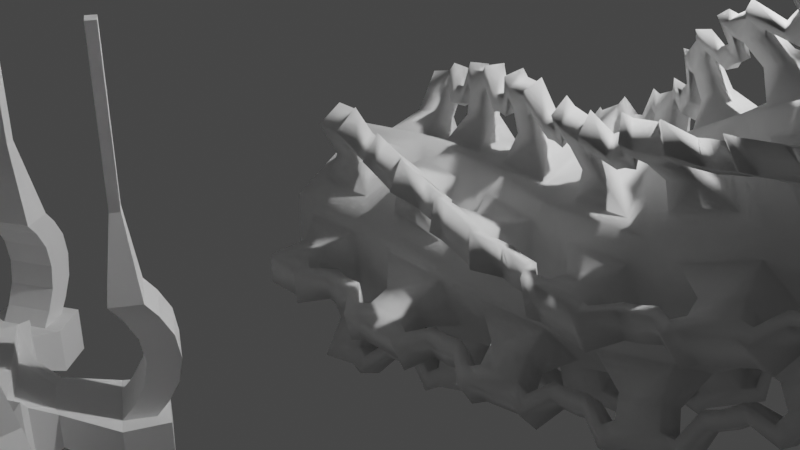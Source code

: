 # Source: gripinsky.ru_6_drone_.blend  (saved by Blender 3.6.11; exported with 4.5.12 LTS)
import bpy
from mathutils import Matrix  # noqa: F401  (used for matrix-valued properties, if any)

bpy.ops.wm.read_factory_settings(use_empty=True)
scene = bpy.context.scene
scene.name = 'Scene'

# ---- collections
col_collection = bpy.data.collections.new('Collection'); scene.collection.children.link(col_collection)

# ---- world
world_world = bpy.data.worlds.new('World'); scene.world = world_world
world_world.use_nodes = True; world_world.node_tree.nodes.clear()
_N = world_world.node_tree.nodes; _L = world_world.node_tree.links
n0 = _N.new('ShaderNodeOutputWorld'); n0.name = 'World Output'; n0.location = (300, 300)
n1 = _N.new('ShaderNodeBackground'); n1.name = 'Background'; n1.location = (10, 300)
n1.inputs[0].default_value = (0.05088, 0.05088, 0.05088, 1.0)
_L.new(n1.outputs[0], n0.inputs[0])
n0.is_active_output = True
world_world.color = (0.05088, 0.05088, 0.05088)
world_world.use_sun_shadow = False
world_world.sun_shadow_jitter_overblur = 0.0

# ---- cameras
cam_camera = bpy.data.cameras.new('Camera')
cam_camera.clip_end = 100.0
cam_camera.ortho_scale = 7.314

# ---- lights
light_light = bpy.data.lights.new('Light', 'POINT')
light_light.transmission_factor = 0.0
light_light.energy = 1000.0
light_light.shadow_soft_size = 0.1
light_light.shadow_maximum_resolution = 0.006
light_light.use_absolute_resolution = True

# ---- meshes
me_cylinder_002 = bpy.data.meshes.new('Cylinder.002')
me_cylinder_002.from_pydata([(0.866, 0.5, -0.5), (0.866, 0.5, 0.5), (0.866, -0.5, -0.5), (0.866, -0.5, 0.5), (0.866, 0.2956, 0.2956), (0.866, 0.2956, -0.2956), (0.866, -0.2956, -0.2956), (0.866, -0.2956, 0.2956), (1.125, 0.1456, 0.1456), (1.125, 0.1456, -0.1456), (1.125, -0.1456, -0.1456), (1.125, -0.1456, 0.1456), (1.354, 0.1456, 0.1456), (1.354, 0.1456, -0.1456), (1.354, -0.1456, -0.1456), (1.354, -0.1456, 0.1456), (1.54, 0.1456, 0.1456), (1.54, 0.1456, -0.1456), (1.54, -0.1456, -0.1456), (1.54, -0.1456, 0.1456), (1.354, -0.1456, 0.8511), (1.354, 0.1456, 0.8511), (1.54, -0.1456, 0.8511), (1.54, 0.1456, 0.8511), (1.61, 0.1456, 0.7671), (1.61, 0.1456, 0.2296), (1.37, 0.119, 0.6172), (1.389, 0.119, 0.4983), (1.37, 0.119, 0.3795), (1.61, -0.1456, 0.2296), (1.61, -0.1456, 0.7671), (1.37, -0.119, 0.3795), (1.389, -0.119, 0.4983), (1.37, -0.119, 0.6172), (1.424, -0.1456, 0.7671), (1.424, -0.1456, 0.2296), (1.217, -0.119, 0.6172), (1.237, -0.119, 0.4983), (1.217, -0.119, 0.3795), (1.424, 0.1456, 0.2296), (1.424, 0.1456, 0.7671), (1.217, 0.119, 0.3795), (1.237, 0.119, 0.4983), (1.217, 0.119, 0.6172)], [], [(4, 7, 11, 8), (4, 5, 0, 1), (5, 6, 2, 0), (7, 4, 1, 3), (6, 7, 3, 2), (11, 10, 14, 15), (5, 4, 8, 9), (7, 6, 10, 11), (6, 5, 9, 10), (16, 12, 39, 25), (10, 9, 13, 14), (8, 11, 15, 12), (9, 8, 12, 13), (17, 16, 19, 18), (13, 12, 16, 17), (15, 14, 18, 19), (15, 19, 29, 35), (34, 30, 22, 20), (12, 15, 35, 39), (19, 16, 25, 29), (40, 34, 20, 21), (30, 24, 23, 22), (30, 34, 36, 33), (33, 36, 37, 32), (32, 37, 38, 31), (31, 38, 35, 29), (40, 24, 26, 43), (43, 26, 27, 42), (42, 27, 28, 41), (41, 28, 25, 39), (34, 40, 43, 36), (36, 43, 42, 37), (37, 42, 41, 38), (38, 41, 39, 35), (24, 30, 33, 26), (26, 33, 32, 27), (27, 32, 31, 28), (28, 31, 29, 25), (24, 40, 21, 23)])
me_cylinder_002.polygons.foreach_set('use_smooth', [True] * 39)
_uv = me_cylinder_002.uv_layers.new(name='UVMap')
_uv.uv.foreach_set('vector', [0.7993, 0.8978, 0.7007, 0.8978, 0.7007, 0.8978, 0.7993, 0.8978, 0.7993, 0.8978, 0.7993, 0.6022, 0.8333, 0.5, 0.8333, 1.0, 0.7993, 0.6022, 0.7007, 0.6022, 0.6667, 0.5, 0.8333, 0.5, 0.7007, 0.8978, 0.7993, 0.8978, 0.8333, 1.0, 0.6667, 1.0, 0.7007, 0.6022, 0.7007, 0.8978, 0.6667, 1.0, 0.6667, 0.5, 0.7007, 0.8978, 0.7007, 0.6022, 0.7007, 0.6022, 0.7007, 0.8978, 0.7993, 0.6022, 0.7993, 0.8978, 0.7993, 0.8978, 0.7993, 0.6022, 0.7007, 0.8978, 0.7007, 0.6022, 0.7007, 0.6022, 0.7007, 0.8978, 0.7007, 0.6022, 0.7993, 0.6022, 0.7993, 0.6022, 0.7007, 0.6022, 0.7993, 0.8978, 0.7993, 0.8978, 0.7993, 0.8978, 0.7993, 0.8978, 0.7007, 0.6022, 0.7993, 0.6022, 0.7993, 0.6022, 0.7007, 0.6022, 0.7993, 0.8978, 0.7007, 0.8978, 0.7007, 0.8978, 0.7993, 0.8978, 0.7993, 0.6022, 0.7993, 0.8978, 0.7993, 0.8978, 0.7993, 0.6022, 0.7993, 0.6022, 0.7993, 0.8978, 0.7007, 0.8978, 0.7007, 0.6022, 0.7993, 0.6022, 0.7993, 0.8978, 0.7993, 0.8978, 0.7993, 0.6022, 0.7007, 0.8978, 0.7007, 0.6022, 0.7007, 0.6022, 0.7007, 0.8978, 0.7007, 0.8978, 0.7007, 0.8978, 0.7007, 0.8978, 0.7007, 0.8978, 0.7007, 0.8978, 0.7007, 0.8978, 0.7007, 0.8978, 0.7007, 0.8978, 0.7993, 0.8978, 0.7007, 0.8978, 0.7007, 0.8978, 0.7993, 0.8978, 0.7007, 0.8978, 0.7993, 0.8978, 0.7993, 0.8978, 0.7007, 0.8978, 0.7993, 0.8978, 0.7007, 0.8978, 0.7007, 0.8978, 0.7993, 0.8978, 0.7007, 0.8978, 0.7993, 0.8978, 0.7993, 0.8978, 0.7007, 0.8978, 0.7007, 0.8978, 0.7007, 0.8978, 0.7007, 0.8978, 0.7007, 0.8978, 0.7007, 0.8978, 0.7007, 0.8978, 0.7007, 0.8978, 0.7007, 0.8978, 0.7007, 0.8978, 0.7007, 0.8978, 0.7007, 0.8978, 0.7007, 0.8978, 0.7007, 0.8978, 0.7007, 0.8978, 0.7007, 0.8978, 0.7007, 0.8978, 0.7993, 0.8978, 0.7993, 0.8978, 0.7993, 0.8978, 0.7993, 0.8978, 0.7993, 0.8978, 0.7993, 0.8978, 0.7993, 0.8978, 0.7993, 0.8978, 0.7993, 0.8978, 0.7993, 0.8978, 0.7993, 0.8978, 0.7993, 0.8978, 0.7993, 0.8978, 0.7993, 0.8978, 0.7993, 0.8978, 0.7993, 0.8978, 0.7007, 0.8978, 0.7993, 0.8978, 0.7993, 0.8978, 0.7007, 0.8978, 0.7007, 0.8978, 0.7993, 0.8978, 0.7993, 0.8978, 0.7007, 0.8978, 0.7007, 0.8978, 0.7993, 0.8978, 0.7993, 0.8978, 0.7007, 0.8978, 0.7007, 0.8978, 0.7993, 0.8978, 0.7993, 0.8978, 0.7007, 0.8978, 0.7993, 0.8978, 0.7007, 0.8978, 0.7007, 0.8978, 0.7993, 0.8978, 0.7993, 0.8978, 0.7007, 0.8978, 0.7007, 0.8978, 0.7993, 0.8978, 0.7993, 0.8978, 0.7007, 0.8978, 0.7007, 0.8978, 0.7993, 0.8978, 0.7993, 0.8978, 0.7007, 0.8978, 0.7007, 0.8978, 0.7993, 0.8978, 0.7993, 0.8978, 0.7993, 0.8978, 0.7993, 0.8978, 0.7993, 0.8978])
me_cylinder_002.update()
me_cylinder_003 = bpy.data.meshes.new('Cylinder.003')
me_cylinder_003.from_pydata([(0.866, 0.5, -0.5), (0.866, 0.5, 0.5), (0.866, -0.5, -0.5), (0.866, -0.5, 0.5), (0.866, 0.2956, 0.2956), (0.866, 0.2956, -0.2956), (0.866, -0.2956, -0.2956), (0.866, -0.2956, 0.2956), (1.125, 0.1456, 0.1456), (1.125, 0.1456, -0.1456), (1.125, -0.1456, -0.1456), (1.125, -0.1456, 0.1456), (1.589, 0.1994, -0.01514), (1.589, 0.1994, -0.414), (1.589, -0.1994, -0.414), (1.589, -0.1994, -0.01514), (1.844, 0.1994, -0.01514), (1.844, 0.1994, -0.414), (1.844, -0.1994, -0.414), (1.844, -0.1994, -0.01514), (1.589, -0.1994, 0.9514), (1.589, 0.1994, 0.9514), (1.844, -0.1994, 0.9514), (1.844, 0.1994, 0.9514), (1.939, 0.1994, 0.8363), (1.939, 0.1994, 0.09997), (2.033, 0.1994, 0.6674), (2.066, 0.1994, 0.4681), (2.033, 0.1994, 0.2689), (1.939, -0.1994, 0.09997), (1.939, -0.1994, 0.8363), (2.033, -0.1994, 0.2689), (2.066, -0.1994, 0.4681), (2.033, -0.1994, 0.6674), (1.684, -0.1994, 0.8363), (1.684, -0.1994, 0.09997), (1.778, -0.1994, 0.6674), (1.811, -0.1994, 0.4681), (1.778, -0.1994, 0.2689), (1.684, 0.1994, 0.09997), (1.684, 0.1994, 0.8363), (1.778, 0.1994, 0.2689), (1.811, 0.1994, 0.4681), (1.778, 0.1994, 0.6674), (-7.451e-08, 1.0, -0.5), (-7.451e-08, 1.0, 0.5), (0.177, 0.8978, 0.2956), (0.177, 0.8978, -0.2956), (0.689, 0.6022, -0.2956), (0.689, 0.6022, 0.2956), (0.4362, 1.047, 0.1456), (0.4362, 1.047, -0.1456), (0.6884, 0.9011, -0.1456), (0.6884, 0.9011, 0.1456), (0.6216, 1.475, -0.01514), (0.6216, 1.475, -0.414), (0.967, 1.276, -0.414), (0.967, 1.276, -0.01514), (0.7491, 1.696, -0.01514), (0.7491, 1.696, -0.414), (1.095, 1.497, -0.414), (1.095, 1.497, -0.01514), (0.967, 1.276, 0.9514), (0.6216, 1.475, 0.9514), (1.095, 1.497, 0.9514), (0.7491, 1.696, 0.9514), (0.797, 1.779, 0.8363), (0.797, 1.779, 0.09997), (0.844, 1.861, 0.6674), (0.8605, 1.889, 0.4681), (0.844, 1.861, 0.2689), (1.142, 1.58, 0.09997), (1.142, 1.58, 0.8363), (1.189, 1.661, 0.2689), (1.206, 1.69, 0.4681), (1.189, 1.661, 0.6674), (1.015, 1.359, 0.8363), (1.015, 1.359, 0.09997), (1.062, 1.44, 0.6674), (1.078, 1.469, 0.4681), (1.062, 1.44, 0.2689), (0.6695, 1.558, 0.09997), (0.6695, 1.558, 0.8363), (0.7165, 1.64, 0.2689), (0.733, 1.668, 0.4681), (0.7165, 1.64, 0.6674), (-0.866, 0.5, -0.5), (-0.866, 0.5, 0.5), (-0.689, 0.6022, 0.2956), (-0.689, 0.6022, -0.2956), (-0.177, 0.8978, -0.2956), (-0.177, 0.8978, 0.2956), (-0.6884, 0.9011, 0.1456), (-0.6884, 0.9011, -0.1456), (-0.4362, 1.047, -0.1456), (-0.4362, 1.047, 0.1456), (-0.967, 1.276, -0.01514), (-0.967, 1.276, -0.414), (-0.6216, 1.475, -0.414), (-0.6216, 1.475, -0.01514), (-1.095, 1.497, -0.01514), (-1.095, 1.497, -0.414), (-0.7491, 1.696, -0.414), (-0.7491, 1.696, -0.01514), (-0.6216, 1.475, 0.9514), (-0.967, 1.276, 0.9514), (-0.7491, 1.696, 0.9514), (-1.095, 1.497, 0.9514), (-1.142, 1.58, 0.8363), (-1.142, 1.58, 0.09997), (-1.189, 1.661, 0.6674), (-1.206, 1.69, 0.4681), (-1.189, 1.661, 0.2689), (-0.797, 1.779, 0.09997), (-0.797, 1.779, 0.8363), (-0.844, 1.861, 0.2689), (-0.8605, 1.889, 0.4681), (-0.844, 1.861, 0.6674), (-0.6695, 1.558, 0.8363), (-0.6695, 1.558, 0.09997), (-0.7165, 1.64, 0.6674), (-0.733, 1.668, 0.4681), (-0.7165, 1.64, 0.2689), (-1.015, 1.359, 0.09997), (-1.015, 1.359, 0.8363), (-1.062, 1.44, 0.2689), (-1.078, 1.469, 0.4681), (-1.062, 1.44, 0.6674), (-0.866, -0.5, -0.5), (-0.866, -0.5, 0.5), (-0.866, -0.2956, 0.2956), (-0.866, -0.2956, -0.2956), (-0.866, 0.2956, -0.2956), (-0.866, 0.2956, 0.2956), (-1.125, -0.1456, 0.1456), (-1.125, -0.1456, -0.1456), (-1.125, 0.1456, -0.1456), (-1.125, 0.1456, 0.1456), (-1.589, -0.1994, -0.01514), (-1.589, -0.1994, -0.414), (-1.589, 0.1994, -0.414), (-1.589, 0.1994, -0.01514), (-1.844, -0.1994, -0.01514), (-1.844, -0.1994, -0.414), (-1.844, 0.1994, -0.414), (-1.844, 0.1994, -0.01514), (-1.589, 0.1994, 0.9514), (-1.589, -0.1994, 0.9514), (-1.844, 0.1994, 0.9514), (-1.844, -0.1994, 0.9514), (-1.939, -0.1994, 0.8363), (-1.939, -0.1994, 0.09997), (-2.033, -0.1994, 0.6674), (-2.066, -0.1994, 0.4681), (-2.033, -0.1994, 0.2689), (-1.939, 0.1994, 0.09997), (-1.939, 0.1994, 0.8363), (-2.033, 0.1994, 0.2689), (-2.066, 0.1994, 0.4681), (-2.033, 0.1994, 0.6674), (-1.684, 0.1994, 0.8363), (-1.684, 0.1994, 0.09997), (-1.778, 0.1994, 0.6674), (-1.811, 0.1994, 0.4681), (-1.778, 0.1994, 0.2689), (-1.684, -0.1994, 0.09997), (-1.684, -0.1994, 0.8363), (-1.778, -0.1994, 0.2689), (-1.811, -0.1994, 0.4681), (-1.778, -0.1994, 0.6674), (2.086e-07, -1.0, -0.5), (2.086e-07, -1.0, 0.5), (-0.177, -0.8978, 0.2956), (-0.177, -0.8978, -0.2956), (-0.689, -0.6022, -0.2956), (-0.689, -0.6022, 0.2956), (-0.4362, -1.047, 0.1456), (-0.4362, -1.047, -0.1456), (-0.6884, -0.9011, -0.1456), (-0.6884, -0.9011, 0.1456), (-0.6216, -1.475, -0.01514), (-0.6216, -1.475, -0.414), (-0.967, -1.276, -0.414), (-0.967, -1.276, -0.01514), (-0.7491, -1.696, -0.01514), (-0.7491, -1.696, -0.414), (-1.095, -1.497, -0.414), (-1.095, -1.497, -0.01514), (-0.967, -1.276, 0.9514), (-0.6216, -1.475, 0.9514), (-1.095, -1.497, 0.9514), (-0.7491, -1.696, 0.9514), (-0.797, -1.779, 0.8363), (-0.797, -1.779, 0.09997), (-0.844, -1.861, 0.6674), (-0.8605, -1.889, 0.4681), (-0.844, -1.861, 0.2689), (-1.142, -1.58, 0.09997), (-1.142, -1.58, 0.8363), (-1.189, -1.661, 0.2689), (-1.206, -1.69, 0.4681), (-1.189, -1.661, 0.6674), (-1.015, -1.359, 0.8363), (-1.015, -1.359, 0.09997), (-1.062, -1.44, 0.6674), (-1.078, -1.469, 0.4681), (-1.062, -1.44, 0.2689), (-0.6695, -1.558, 0.09997), (-0.6695, -1.558, 0.8363), (-0.7165, -1.64, 0.2689), (-0.733, -1.668, 0.4681), (-0.7165, -1.64, 0.6674), (0.866, -0.5, -0.5), (0.866, -0.5, 0.5), (0.689, -0.6022, 0.2956), (0.689, -0.6022, -0.2956), (0.177, -0.8978, -0.2956), (0.177, -0.8978, 0.2956), (0.6884, -0.9011, 0.1456), (0.6884, -0.9011, -0.1456), (0.4362, -1.047, -0.1456), (0.4362, -1.047, 0.1456), (0.967, -1.276, -0.01514), (0.967, -1.276, -0.414), (0.6216, -1.475, -0.414), (0.6216, -1.475, -0.01514), (1.095, -1.497, -0.01514), (1.095, -1.497, -0.414), (0.7491, -1.696, -0.414), (0.7491, -1.696, -0.01514), (0.6216, -1.475, 0.9514), (0.967, -1.276, 0.9514), (0.7491, -1.696, 0.9514), (1.095, -1.497, 0.9514), (1.142, -1.58, 0.8363), (1.142, -1.58, 0.09997), (1.189, -1.661, 0.6674), (1.206, -1.69, 0.4681), (1.189, -1.661, 0.2689), (0.797, -1.779, 0.09997), (0.797, -1.779, 0.8363), (0.844, -1.861, 0.2689), (0.8605, -1.889, 0.4681), (0.844, -1.861, 0.6674), (0.6695, -1.558, 0.8363), (0.6695, -1.558, 0.09997), (0.7165, -1.64, 0.6674), (0.733, -1.668, 0.4681), (0.7165, -1.64, 0.2689), (1.015, -1.359, 0.09997), (1.015, -1.359, 0.8363), (1.062, -1.44, 0.2689), (1.078, -1.469, 0.4681), (1.062, -1.44, 0.6674), (0.379, 0.1251, 0.6526), (0.379, -0.2188, 0.6526), (0.08117, 0.2971, 0.6526), (-0.2167, 0.1251, 0.6526), (-0.2167, -0.2188, 0.6526), (0.08117, -0.3908, 0.6526), (0.379, -0.2188, 0.6526), (0.1882, -0.02181, 1.234), (0.1882, -0.1086, 1.234), (0.113, 0.0216, 1.234), (0.03778, -0.02181, 1.234), (0.03778, -0.1086, 1.234), (0.113, -0.1521, 1.234), (0.1882, -0.1086, 1.234), (0.1882, -0.1086, 1.744), (0.1882, -0.02181, 1.744), (0.113, 0.0216, 1.744), (0.03778, -0.02181, 1.744), (0.03778, -0.1086, 1.744), (0.113, -0.1521, 1.744), (0.1882, -0.1086, 1.744), (0.3852, -0.2224, 1.939), (0.3852, 0.1299, 1.939), (0.08013, 0.306, 1.939), (-0.2249, 0.1299, 1.939), (-0.2249, -0.2224, 1.939), (0.08014, -0.3985, 1.939), (0.3852, -0.2224, 1.939), (1.675, -0.06414, 1.622), (1.675, 0.06414, 1.622), (1.757, -0.06414, 1.622), (1.757, 0.06414, 1.622), (0.8931, 1.419, 1.622), (0.782, 1.483, 1.622), (0.9341, 1.49, 1.622), (0.823, 1.554, 1.622), (-0.782, 1.483, 1.622), (-0.8931, 1.419, 1.622), (-0.823, 1.554, 1.622), (-0.9341, 1.49, 1.622), (-1.675, 0.06414, 1.622), (-1.675, -0.06414, 1.622), (-1.757, 0.06414, 1.622), (-1.757, -0.06414, 1.622), (-0.8931, -1.419, 1.622), (-0.782, -1.483, 1.622), (-0.9341, -1.49, 1.622), (-0.823, -1.554, 1.622), (0.782, -1.483, 1.622), (0.8931, -1.419, 1.622), (0.823, -1.554, 1.622), (0.9341, -1.49, 1.622), (1.675, -0.06414, 2.979), (1.675, 0.06414, 2.979), (1.757, -0.06414, 2.979), (1.757, 0.06414, 2.979), (0.8931, 1.419, 2.979), (0.782, 1.483, 2.979), (0.9341, 1.49, 2.979), (0.823, 1.554, 2.979), (-0.782, 1.483, 2.979), (-0.8931, 1.419, 2.979), (-0.823, 1.554, 2.979), (-0.9341, 1.49, 2.979), (-1.675, 0.06414, 2.979), (-1.675, -0.06414, 2.979), (-1.757, 0.06414, 2.979), (-1.757, -0.06414, 2.979), (-0.8931, -1.419, 2.979), (-0.782, -1.483, 2.979), (-0.9341, -1.49, 2.979), (-0.823, -1.554, 2.979), (0.782, -1.483, 2.979), (0.8931, -1.419, 2.979), (0.823, -1.554, 2.979), (0.9341, -1.49, 2.979), (0.9662, 0.3285, 0.2956), (0.9662, 0.3285, -0.2956), (0.9662, -0.3285, 0.2956), (0.9662, -0.3285, -0.2956), (0.9573, 0.5527, 0.5), (0.9573, 0.5527, -0.5), (0.9715, -0.5, 0.5), (0.9715, -0.5, -0.5), (1.156, 0.2464, 0.1456), (1.156, 0.2464, -0.1456), (1.156, -0.2464, 0.1456), (1.156, -0.2464, -0.1456), (1.589, 0.3439, -0.01514), (1.589, 0.3439, -0.414), (1.589, -0.3439, -0.01514), (1.589, -0.3439, -0.414), (1.946, 0.3016, -0.01514), (1.946, 0.3016, -0.414), (1.946, -0.3016, -0.414), (1.946, -0.3016, -0.01514), (0.1986, 1.001, 0.2956), (0.1986, 1.001, -0.2956), (0.7676, 0.6725, 0.2956), (0.7676, 0.6725, -0.2956), (-5.603e-08, 1.105, 0.5), (-5.603e-08, 1.105, -0.5), (0.3644, 1.124, 0.1456), (0.3644, 1.124, -0.1456), (0.7911, 0.8775, 0.1456), (0.7911, 0.8775, -0.1456), (0.4965, 1.548, -0.01514), (0.4965, 1.548, -0.414), (1.092, 1.204, -0.01514), (1.092, 1.204, -0.414), (0.7117, 1.836, -0.01514), (0.7117, 1.836, -0.414), (1.234, 1.534, -0.414), (1.234, 1.534, -0.01514), (-0.7676, 0.6725, 0.2956), (-0.7676, 0.6725, -0.2956), (-0.1986, 1.001, 0.2956), (-0.1986, 1.001, -0.2956), (-0.9573, 0.5527, 0.5), (-0.9573, 0.5527, -0.5), (-0.7911, 0.8775, 0.1456), (-0.7911, 0.8775, -0.1456), (-0.3644, 1.124, 0.1456), (-0.3644, 1.124, -0.1456), (-1.092, 1.204, -0.01514), (-1.092, 1.204, -0.414), (-0.4965, 1.548, -0.01514), (-0.4965, 1.548, -0.414), (-1.234, 1.534, -0.01514), (-1.234, 1.534, -0.414), (-0.7117, 1.836, -0.414), (-0.7117, 1.836, -0.01514), (-0.9662, -0.3285, 0.2956), (-0.9662, -0.3285, -0.2956), (-0.9662, 0.3285, 0.2956), (-0.9662, 0.3285, -0.2956), (-0.9573, -0.5527, 0.5), (-0.9573, -0.5527, -0.5), (-1.156, -0.2464, 0.1456), (-1.156, -0.2464, -0.1456), (-1.156, 0.2464, 0.1456), (-1.156, 0.2464, -0.1456), (-1.589, -0.3439, -0.01514), (-1.589, -0.3439, -0.414), (-1.589, 0.3439, -0.01514), (-1.589, 0.3439, -0.414), (-1.946, -0.3016, -0.01514), (-1.946, -0.3016, -0.414), (-1.946, 0.3016, -0.414), (-1.946, 0.3016, -0.01514), (-0.1986, -1.001, 0.2956), (-0.1986, -1.001, -0.2956), (-0.7676, -0.6725, 0.2956), (-0.7676, -0.6725, -0.2956), (2.109e-07, -1.105, 0.5), (2.109e-07, -1.105, -0.5), (-0.3644, -1.124, 0.1456), (-0.3644, -1.124, -0.1456), (-0.7911, -0.8775, 0.1456), (-0.7911, -0.8775, -0.1456), (-0.4965, -1.548, -0.01514), (-0.4965, -1.548, -0.414), (-1.092, -1.204, -0.01514), (-1.092, -1.204, -0.414), (-0.7117, -1.836, -0.01514), (-0.7117, -1.836, -0.414), (-1.234, -1.534, -0.414), (-1.234, -1.534, -0.01514), (0.7676, -0.6725, 0.2956), (0.7676, -0.6725, -0.2956), (0.1986, -1.001, 0.2956), (0.1986, -1.001, -0.2956), (0.9187, -0.5913, 0.5), (0.9187, -0.5913, -0.5), (0.7911, -0.8775, 0.1456), (0.7911, -0.8775, -0.1456), (0.3644, -1.124, 0.1456), (0.3644, -1.124, -0.1456), (1.092, -1.204, -0.01514), (1.092, -1.204, -0.414), (0.4965, -1.548, -0.01514), (0.4965, -1.548, -0.414), (1.234, -1.534, -0.01514), (1.234, -1.534, -0.414), (0.7117, -1.836, -0.414), (0.7117, -1.836, -0.01514)], [], [(4, 7, 11, 8), (138, 142, 400, 396), (5, 6, 2, 0), (7, 4, 1, 3), (15, 11, 340, 344), (10, 14, 345, 341), (145, 141, 398, 403), (91, 45, 354, 370), (6, 5, 9, 10), (16, 12, 39, 25), (10, 9, 13, 14), (8, 11, 15, 12), (216, 220, 431, 425), (142, 145, 403, 400), (219, 215, 423, 429), (44, 90, 371, 355), (15, 19, 29, 35), (34, 30, 22, 20), (12, 15, 35, 39), (19, 16, 25, 29), (40, 34, 20, 21), (30, 24, 23, 22), (30, 34, 36, 33), (33, 36, 37, 32), (32, 37, 38, 31), (31, 38, 35, 29), (40, 24, 26, 43), (43, 26, 27, 42), (42, 27, 28, 41), (41, 28, 25, 39), (34, 40, 43, 36), (36, 43, 42, 37), (37, 42, 41, 38), (38, 41, 39, 35), (24, 30, 33, 26), (26, 33, 32, 27), (27, 32, 31, 28), (28, 31, 29, 25), (24, 40, 21, 23), (46, 49, 53, 50), (144, 143, 401, 402), (47, 48, 0, 44), (49, 46, 45, 1), (214, 218, 428, 422), (89, 86, 373, 369), (221, 217, 424, 430), (87, 88, 368, 372), (48, 47, 51, 52), (58, 54, 81, 67), (52, 51, 55, 56), (50, 53, 57, 54), (134, 138, 396, 392), (6, 10, 341, 333), (139, 135, 393, 397), (9, 5, 331, 339), (57, 61, 71, 77), (76, 72, 64, 62), (54, 57, 77, 81), (61, 58, 67, 71), (82, 76, 62, 63), (72, 66, 65, 64), (72, 76, 78, 75), (75, 78, 79, 74), (74, 79, 80, 73), (73, 80, 77, 71), (82, 66, 68, 85), (85, 68, 69, 84), (84, 69, 70, 83), (83, 70, 67, 81), (76, 82, 85, 78), (78, 85, 84, 79), (79, 84, 83, 80), (80, 83, 81, 77), (66, 72, 75, 68), (68, 75, 74, 69), (69, 74, 73, 70), (70, 73, 71, 67), (66, 82, 63, 65), (88, 91, 95, 92), (141, 137, 394, 398), (89, 90, 44, 86), (91, 88, 87, 45), (4, 8, 338, 330), (136, 140, 399, 395), (11, 7, 332, 340), (56, 60, 366, 363), (90, 89, 93, 94), (100, 96, 123, 109), (94, 93, 97, 98), (92, 95, 99, 96), (217, 171, 408, 424), (59, 55, 361, 365), (170, 216, 425, 409), (54, 58, 364, 360), (99, 103, 113, 119), (118, 114, 106, 104), (96, 99, 119, 123), (103, 100, 109, 113), (124, 118, 104, 105), (114, 108, 107, 106), (114, 118, 120, 117), (117, 120, 121, 116), (116, 121, 122, 115), (115, 122, 119, 113), (124, 108, 110, 127), (127, 110, 111, 126), (126, 111, 112, 125), (125, 112, 109, 123), (118, 124, 127, 120), (120, 127, 126, 121), (121, 126, 125, 122), (122, 125, 123, 119), (108, 114, 117, 110), (110, 117, 116, 111), (111, 116, 115, 112), (112, 115, 113, 109), (108, 124, 105, 107), (130, 133, 137, 134), (215, 212, 427, 423), (131, 132, 86, 128), (133, 130, 129, 87), (61, 57, 362, 367), (213, 214, 422, 426), (132, 136, 395, 389), (7, 3, 336, 332), (132, 131, 135, 136), (142, 138, 165, 151), (136, 135, 139, 140), (134, 137, 141, 138), (58, 61, 367, 364), (135, 131, 387, 393), (2, 6, 333, 337), (60, 59, 365, 366), (141, 145, 155, 161), (160, 156, 148, 146), (138, 141, 161, 165), (145, 142, 151, 155), (166, 160, 146, 147), (156, 150, 149, 148), (156, 160, 162, 159), (159, 162, 163, 158), (158, 163, 164, 157), (157, 164, 161, 155), (166, 150, 152, 169), (169, 152, 153, 168), (168, 153, 154, 167), (167, 154, 151, 165), (160, 166, 169, 162), (162, 169, 168, 163), (163, 168, 167, 164), (164, 167, 165, 161), (150, 156, 159, 152), (152, 159, 158, 153), (153, 158, 157, 154), (154, 157, 155, 151), (150, 166, 147, 149), (172, 175, 179, 176), (130, 134, 392, 386), (173, 174, 128, 170), (175, 172, 171, 129), (5, 0, 335, 331), (212, 213, 426, 427), (137, 133, 388, 394), (1, 4, 330, 334), (174, 173, 177, 178), (184, 180, 207, 193), (178, 177, 181, 182), (176, 179, 183, 180), (182, 186, 420, 417), (50, 54, 360, 356), (3, 2, 337, 336), (185, 181, 415, 419), (183, 187, 197, 203), (202, 198, 190, 188), (180, 183, 203, 207), (187, 184, 193, 197), (208, 202, 188, 189), (198, 192, 191, 190), (198, 202, 204, 201), (201, 204, 205, 200), (200, 205, 206, 199), (199, 206, 203, 197), (208, 192, 194, 211), (211, 194, 195, 210), (210, 195, 196, 209), (209, 196, 193, 207), (202, 208, 211, 204), (204, 211, 210, 205), (205, 210, 209, 206), (206, 209, 207, 203), (192, 198, 201, 194), (194, 201, 200, 195), (195, 200, 199, 196), (196, 199, 197, 193), (192, 208, 189, 191), (214, 217, 221, 218), (55, 51, 357, 361), (215, 216, 170, 212), (217, 214, 213, 171), (180, 184, 418, 414), (57, 53, 358, 362), (187, 183, 416, 421), (52, 56, 363, 359), (216, 215, 219, 220), (226, 222, 249, 235), (220, 219, 223, 224), (218, 221, 225, 222), (133, 87, 372, 388), (184, 187, 421, 418), (86, 132, 389, 373), (186, 185, 419, 420), (225, 229, 239, 245), (244, 240, 232, 230), (222, 225, 245, 249), (229, 226, 235, 239), (250, 244, 230, 231), (240, 234, 233, 232), (240, 244, 246, 243), (243, 246, 247, 242), (242, 247, 248, 241), (241, 248, 245, 239), (250, 234, 236, 253), (253, 236, 237, 252), (252, 237, 238, 251), (251, 238, 235, 249), (244, 250, 253, 246), (246, 253, 252, 247), (247, 252, 251, 248), (248, 251, 249, 245), (234, 240, 243, 236), (236, 243, 242, 237), (237, 242, 241, 238), (238, 241, 239, 235), (234, 250, 231, 233), (129, 171, 259, 258), (87, 129, 258, 257), (45, 87, 257, 256), (3, 1, 254, 255), (171, 213, 260, 259), (1, 45, 256, 254), (259, 260, 267, 266), (257, 258, 265, 264), (254, 256, 263, 261), (258, 259, 266, 265), (256, 257, 264, 263), (255, 254, 261, 262), (264, 265, 272, 271), (268, 269, 276, 275), (261, 263, 270, 269), (265, 266, 273, 272), (267, 262, 268, 274), (263, 264, 271, 270), (262, 261, 269, 268), (266, 267, 274, 273), (275, 276, 277, 278, 279, 280, 281), (273, 274, 281, 280), (271, 272, 279, 278), (269, 270, 277, 276), (274, 268, 275, 281), (272, 273, 280, 279), (270, 271, 278, 277), (20, 22, 284, 282), (191, 189, 299, 301), (63, 62, 286, 287), (232, 233, 305, 304), (22, 23, 285, 284), (188, 190, 300, 298), (300, 301, 325, 324), (282, 284, 308, 306), (292, 293, 317, 316), (299, 298, 322, 323), (284, 285, 309, 308), (305, 303, 327, 329), (230, 232, 304, 302), (64, 65, 289, 288), (23, 21, 283, 285), (105, 104, 290, 291), (233, 231, 303, 305), (62, 64, 288, 286), (106, 107, 293, 292), (65, 63, 287, 289), (147, 146, 294, 295), (104, 106, 292, 290), (148, 149, 297, 296), (107, 105, 291, 293), (189, 188, 298, 299), (146, 148, 296, 294), (190, 191, 301, 300), (21, 20, 282, 283), (149, 147, 295, 297), (231, 230, 302, 303), (307, 306, 308, 309), (311, 310, 312, 313), (315, 314, 316, 317), (319, 318, 320, 321), (323, 322, 324, 325), (327, 326, 328, 329), (290, 292, 316, 314), (285, 283, 307, 309), (298, 300, 324, 322), (293, 291, 315, 317), (287, 286, 310, 311), (301, 299, 323, 325), (295, 294, 318, 319), (288, 289, 313, 312), (303, 302, 326, 327), (296, 297, 321, 320), (286, 288, 312, 310), (304, 305, 329, 328), (294, 296, 320, 318), (289, 287, 311, 313), (302, 304, 328, 326), (283, 282, 306, 307), (297, 295, 319, 321), (291, 290, 314, 315), (330, 331, 335, 334), (333, 332, 336, 337), (340, 341, 345, 344), (331, 330, 338, 339), (332, 333, 341, 340), (339, 338, 342, 343), (347, 346, 349, 348), (343, 342, 346, 347), (344, 345, 348, 349), (350, 351, 355, 354), (353, 352, 334, 335), (358, 359, 363, 362), (351, 350, 356, 357), (352, 353, 359, 358), (357, 356, 360, 361), (365, 364, 367, 366), (361, 360, 364, 365), (362, 363, 366, 367), (368, 369, 373, 372), (371, 370, 354, 355), (376, 377, 381, 380), (369, 368, 374, 375), (370, 371, 377, 376), (375, 374, 378, 379), (383, 382, 385, 384), (379, 378, 382, 383), (380, 381, 384, 385), (386, 387, 391, 390), (389, 388, 372, 373), (394, 395, 399, 398), (387, 386, 392, 393), (388, 389, 395, 394), (393, 392, 396, 397), (401, 400, 403, 402), (397, 396, 400, 401), (398, 399, 402, 403), (404, 405, 409, 408), (407, 406, 390, 391), (412, 413, 417, 416), (405, 404, 410, 411), (406, 407, 413, 412), (411, 410, 414, 415), (419, 418, 421, 420), (415, 414, 418, 419), (416, 417, 420, 421), (422, 423, 427, 426), (425, 424, 408, 409), (430, 431, 435, 434), (423, 422, 428, 429), (424, 425, 431, 430), (429, 428, 432, 433), (437, 436, 439, 438), (433, 432, 436, 437), (434, 435, 438, 439), (13, 9, 339, 343), (143, 139, 397, 401), (8, 12, 342, 338), (140, 144, 402, 399), (220, 224, 435, 431), (95, 91, 370, 376), (225, 221, 430, 434), (88, 92, 374, 368), (18, 17, 347, 348), (223, 219, 429, 433), (93, 89, 369, 375), (16, 19, 349, 346), (218, 222, 432, 428), (90, 94, 377, 371), (171, 172, 404, 408), (19, 15, 344, 349), (173, 170, 409, 405), (228, 227, 437, 438), (12, 16, 346, 342), (128, 174, 407, 391), (226, 229, 439, 436), (17, 13, 343, 347), (175, 129, 390, 406), (14, 18, 348, 345), (229, 225, 434, 439), (94, 98, 381, 377), (222, 226, 436, 432), (99, 95, 376, 380), (227, 223, 433, 437), (97, 93, 375, 379), (224, 228, 438, 435), (92, 96, 378, 374), (45, 46, 350, 354), (179, 175, 406, 412), (47, 44, 355, 351), (172, 176, 410, 404), (102, 101, 383, 384), (0, 48, 353, 335), (177, 173, 405, 411), (100, 103, 385, 382), (49, 1, 334, 352), (174, 178, 413, 407), (103, 99, 380, 385), (96, 100, 382, 378), (101, 97, 379, 383), (98, 102, 384, 381), (178, 182, 417, 413), (53, 49, 352, 358), (183, 179, 412, 416), (46, 50, 356, 350), (181, 177, 411, 415), (51, 47, 351, 357), (176, 180, 414, 410), (48, 52, 359, 353), (129, 130, 386, 390), (131, 128, 391, 387)])
_uv = me_cylinder_003.uv_layers.new(name='UVMap')
_uv.uv.foreach_set('vector', [0.7993, 0.8978, 0.7007, 0.8978, 0.7007, 0.8978, 0.7993, 0.8978, 0.7993, 0.8978, 0.7993, 0.8978, 0.7993, 0.8978, 0.7993, 0.8978, 0.7993, 0.6022, 0.7007, 0.6022, 0.6667, 0.5, 0.8333, 0.5, 0.7007, 0.8978, 0.7993, 0.8978, 0.8333, 1.0, 0.6667, 1.0, 0.7007, 0.8978, 0.7007, 0.8978, 0.7007, 0.8978, 0.7007, 0.8978, 0.7007, 0.6022, 0.7007, 0.6022, 0.7007, 0.6022, 0.7007, 0.6022, 0.7007, 0.8978, 0.7007, 0.8978, 0.7007, 0.8978, 0.7007, 0.8978, 0.7007, 0.8978, 0.6667, 1.0, 0.6667, 1.0, 0.7007, 0.8978, 0.7007, 0.6022, 0.7993, 0.6022, 0.7993, 0.6022, 0.7007, 0.6022, 0.7993, 0.8978, 0.7993, 0.8978, 0.7993, 0.8978, 0.7993, 0.8978, 0.7007, 0.6022, 0.7993, 0.6022, 0.7993, 0.6022, 0.7007, 0.6022, 0.7993, 0.8978, 0.7007, 0.8978, 0.7007, 0.8978, 0.7993, 0.8978, 0.7007, 0.6022, 0.7007, 0.6022, 0.7007, 0.6022, 0.7007, 0.6022, 0.7993, 0.8978, 0.7007, 0.8978, 0.7007, 0.8978, 0.7993, 0.8978, 0.7993, 0.6022, 0.7993, 0.6022, 0.7993, 0.6022, 0.7993, 0.6022, 0.6667, 0.5, 0.7007, 0.6022, 0.7007, 0.6022, 0.6667, 0.5, 0.7007, 0.8978, 0.7007, 0.8978, 0.7007, 0.8978, 0.7007, 0.8978, 0.7007, 0.8978, 0.7007, 0.8978, 0.7007, 0.8978, 0.7007, 0.8978, 0.7993, 0.8978, 0.7007, 0.8978, 0.7007, 0.8978, 0.7993, 0.8978, 0.7007, 0.8978, 0.7993, 0.8978, 0.7993, 0.8978, 0.7007, 0.8978, 0.7993, 0.8978, 0.7007, 0.8978, 0.7007, 0.8978, 0.7993, 0.8978, 0.7007, 0.8978, 0.7993, 0.8978, 0.7993, 0.8978, 0.7007, 0.8978, 0.7007, 0.8978, 0.7007, 0.8978, 0.7007, 0.8978, 0.7007, 0.8978, 0.7007, 0.8978, 0.7007, 0.8978, 0.7007, 0.8978, 0.7007, 0.8978, 0.7007, 0.8978, 0.7007, 0.8978, 0.7007, 0.8978, 0.7007, 0.8978, 0.7007, 0.8978, 0.7007, 0.8978, 0.7007, 0.8978, 0.7007, 0.8978, 0.7993, 0.8978, 0.7993, 0.8978, 0.7993, 0.8978, 0.7993, 0.8978, 0.7993, 0.8978, 0.7993, 0.8978, 0.7993, 0.8978, 0.7993, 0.8978, 0.7993, 0.8978, 0.7993, 0.8978, 0.7993, 0.8978, 0.7993, 0.8978, 0.7993, 0.8978, 0.7993, 0.8978, 0.7993, 0.8978, 0.7993, 0.8978, 0.7007, 0.8978, 0.7993, 0.8978, 0.7993, 0.8978, 0.7007, 0.8978, 0.7007, 0.8978, 0.7993, 0.8978, 0.7993, 0.8978, 0.7007, 0.8978, 0.7007, 0.8978, 0.7993, 0.8978, 0.7993, 0.8978, 0.7007, 0.8978, 0.7007, 0.8978, 0.7993, 0.8978, 0.7993, 0.8978, 0.7007, 0.8978, 0.7993, 0.8978, 0.7007, 0.8978, 0.7007, 0.8978, 0.7993, 0.8978, 0.7993, 0.8978, 0.7007, 0.8978, 0.7007, 0.8978, 0.7993, 0.8978, 0.7993, 0.8978, 0.7007, 0.8978, 0.7007, 0.8978, 0.7993, 0.8978, 0.7993, 0.8978, 0.7007, 0.8978, 0.7007, 0.8978, 0.7993, 0.8978, 0.7993, 0.8978, 0.7993, 0.8978, 0.7993, 0.8978, 0.7993, 0.8978, 0.7993, 0.8978, 0.7007, 0.8978, 0.7007, 0.8978, 0.7993, 0.8978, 0.0, 0.0, 0.0, 0.0, 0.0, 0.0, 0.0, 0.0, 0.7993, 0.6022, 0.7007, 0.6022, 0.6667, 0.5, 0.8333, 0.5, 0.7007, 0.8978, 0.7993, 0.8978, 0.8333, 1.0, 0.6667, 1.0, 0.7993, 0.8978, 0.7993, 0.8978, 0.7993, 0.8978, 0.7993, 0.8978, 0.7993, 0.6022, 0.8333, 0.5, 0.8333, 0.5, 0.7993, 0.6022, 0.7007, 0.8978, 0.7007, 0.8978, 0.7007, 0.8978, 0.7007, 0.8978, 0.8333, 1.0, 0.7993, 0.8978, 0.7993, 0.8978, 0.8333, 1.0, 0.7007, 0.6022, 0.7993, 0.6022, 0.7993, 0.6022, 0.7007, 0.6022, 0.7993, 0.8978, 0.7993, 0.8978, 0.7993, 0.8978, 0.7993, 0.8978, 0.7007, 0.6022, 0.7993, 0.6022, 0.7993, 0.6022, 0.7007, 0.6022, 0.7993, 0.8978, 0.7007, 0.8978, 0.7007, 0.8978, 0.7993, 0.8978, 0.7993, 0.8978, 0.7993, 0.8978, 0.7993, 0.8978, 0.7993, 0.8978, 0.7007, 0.6022, 0.7007, 0.6022, 0.7007, 0.6022, 0.7007, 0.6022, 0.7993, 0.6022, 0.7993, 0.6022, 0.7993, 0.6022, 0.7993, 0.6022, 0.7993, 0.6022, 0.7993, 0.6022, 0.7993, 0.6022, 0.7993, 0.6022, 0.7007, 0.8978, 0.7007, 0.8978, 0.7007, 0.8978, 0.7007, 0.8978, 0.7007, 0.8978, 0.7007, 0.8978, 0.7007, 0.8978, 0.7007, 0.8978, 0.7993, 0.8978, 0.7007, 0.8978, 0.7007, 0.8978, 0.7993, 0.8978, 0.7007, 0.8978, 0.7993, 0.8978, 0.7993, 0.8978, 0.7007, 0.8978, 0.7993, 0.8978, 0.7007, 0.8978, 0.7007, 0.8978, 0.7993, 0.8978, 0.7007, 0.8978, 0.7993, 0.8978, 0.7993, 0.8978, 0.7007, 0.8978, 0.7007, 0.8978, 0.7007, 0.8978, 0.7007, 0.8978, 0.7007, 0.8978, 0.7007, 0.8978, 0.7007, 0.8978, 0.7007, 0.8978, 0.7007, 0.8978, 0.7007, 0.8978, 0.7007, 0.8978, 0.7007, 0.8978, 0.7007, 0.8978, 0.7007, 0.8978, 0.7007, 0.8978, 0.7007, 0.8978, 0.7007, 0.8978, 0.7993, 0.8978, 0.7993, 0.8978, 0.7993, 0.8978, 0.7993, 0.8978, 0.7993, 0.8978, 0.7993, 0.8978, 0.7993, 0.8978, 0.7993, 0.8978, 0.7993, 0.8978, 0.7993, 0.8978, 0.7993, 0.8978, 0.7993, 0.8978, 0.7993, 0.8978, 0.7993, 0.8978, 0.7993, 0.8978, 0.7993, 0.8978, 0.7007, 0.8978, 0.7993, 0.8978, 0.7993, 0.8978, 0.7007, 0.8978, 0.7007, 0.8978, 0.7993, 0.8978, 0.7993, 0.8978, 0.7007, 0.8978, 0.7007, 0.8978, 0.7993, 0.8978, 0.7993, 0.8978, 0.7007, 0.8978, 0.7007, 0.8978, 0.7993, 0.8978, 0.7993, 0.8978, 0.7007, 0.8978, 0.7993, 0.8978, 0.7007, 0.8978, 0.7007, 0.8978, 0.7993, 0.8978, 0.7993, 0.8978, 0.7007, 0.8978, 0.7007, 0.8978, 0.7993, 0.8978, 0.7993, 0.8978, 0.7007, 0.8978, 0.7007, 0.8978, 0.7993, 0.8978, 0.7993, 0.8978, 0.7007, 0.8978, 0.7007, 0.8978, 0.7993, 0.8978, 0.7993, 0.8978, 0.7993, 0.8978, 0.7993, 0.8978, 0.7993, 0.8978, 0.7993, 0.8978, 0.7007, 0.8978, 0.7007, 0.8978, 0.7993, 0.8978, 0.7007, 0.8978, 0.7007, 0.8978, 0.7007, 0.8978, 0.7007, 0.8978, 0.7993, 0.6022, 0.7007, 0.6022, 0.6667, 0.5, 0.8333, 0.5, 0.7007, 0.8978, 0.7993, 0.8978, 0.8333, 1.0, 0.6667, 1.0, 0.7993, 0.8978, 0.7993, 0.8978, 0.7993, 0.8978, 0.7993, 0.8978, 0.7007, 0.6022, 0.7007, 0.6022, 0.7007, 0.6022, 0.7007, 0.6022, 0.7007, 0.8978, 0.7007, 0.8978, 0.7007, 0.8978, 0.7007, 0.8978, 0.0, 0.0, 0.0, 0.0, 0.0, 0.0, 0.0, 0.0, 0.7007, 0.6022, 0.7993, 0.6022, 0.7993, 0.6022, 0.7007, 0.6022, 0.7993, 0.8978, 0.7993, 0.8978, 0.7993, 0.8978, 0.7993, 0.8978, 0.7007, 0.6022, 0.7993, 0.6022, 0.7993, 0.6022, 0.7007, 0.6022, 0.7993, 0.8978, 0.7007, 0.8978, 0.7007, 0.8978, 0.7993, 0.8978, 0.7007, 0.8978, 0.6667, 1.0, 0.6667, 1.0, 0.7007, 0.8978, 0.0, 0.0, 0.0, 0.0, 0.0, 0.0, 0.0, 0.0, 0.6667, 0.5, 0.7007, 0.6022, 0.7007, 0.6022, 0.6667, 0.5, 0.7993, 0.8978, 0.7993, 0.8978, 0.7993, 0.8978, 0.7993, 0.8978, 0.7007, 0.8978, 0.7007, 0.8978, 0.7007, 0.8978, 0.7007, 0.8978, 0.7007, 0.8978, 0.7007, 0.8978, 0.7007, 0.8978, 0.7007, 0.8978, 0.7993, 0.8978, 0.7007, 0.8978, 0.7007, 0.8978, 0.7993, 0.8978, 0.7007, 0.8978, 0.7993, 0.8978, 0.7993, 0.8978, 0.7007, 0.8978, 0.7993, 0.8978, 0.7007, 0.8978, 0.7007, 0.8978, 0.7993, 0.8978, 0.7007, 0.8978, 0.7993, 0.8978, 0.7993, 0.8978, 0.7007, 0.8978, 0.7007, 0.8978, 0.7007, 0.8978, 0.7007, 0.8978, 0.7007, 0.8978, 0.7007, 0.8978, 0.7007, 0.8978, 0.7007, 0.8978, 0.7007, 0.8978, 0.7007, 0.8978, 0.7007, 0.8978, 0.7007, 0.8978, 0.7007, 0.8978, 0.7007, 0.8978, 0.7007, 0.8978, 0.7007, 0.8978, 0.7007, 0.8978, 0.7993, 0.8978, 0.7993, 0.8978, 0.7993, 0.8978, 0.7993, 0.8978, 0.7993, 0.8978, 0.7993, 0.8978, 0.7993, 0.8978, 0.7993, 0.8978, 0.7993, 0.8978, 0.7993, 0.8978, 0.7993, 0.8978, 0.7993, 0.8978, 0.7993, 0.8978, 0.7993, 0.8978, 0.7993, 0.8978, 0.7993, 0.8978, 0.7007, 0.8978, 0.7993, 0.8978, 0.7993, 0.8978, 0.7007, 0.8978, 0.7007, 0.8978, 0.7993, 0.8978, 0.7993, 0.8978, 0.7007, 0.8978, 0.7007, 0.8978, 0.7993, 0.8978, 0.7993, 0.8978, 0.7007, 0.8978, 0.7007, 0.8978, 0.7993, 0.8978, 0.7993, 0.8978, 0.7007, 0.8978, 0.7993, 0.8978, 0.7007, 0.8978, 0.7007, 0.8978, 0.7993, 0.8978, 0.7993, 0.8978, 0.7007, 0.8978, 0.7007, 0.8978, 0.7993, 0.8978, 0.7993, 0.8978, 0.7007, 0.8978, 0.7007, 0.8978, 0.7993, 0.8978, 0.7993, 0.8978, 0.7007, 0.8978, 0.7007, 0.8978, 0.7993, 0.8978, 0.7993, 0.8978, 0.7993, 0.8978, 0.7993, 0.8978, 0.7993, 0.8978, 0.7993, 0.8978, 0.7007, 0.8978, 0.7007, 0.8978, 0.7993, 0.8978, 0.7993, 0.6022, 0.8333, 0.5, 0.8333, 0.5, 0.7993, 0.6022, 0.7993, 0.6022, 0.7007, 0.6022, 0.6667, 0.5, 0.8333, 0.5, 0.7007, 0.8978, 0.7993, 0.8978, 0.8333, 1.0, 0.6667, 1.0, 0.7007, 0.8978, 0.7007, 0.8978, 0.7007, 0.8978, 0.7007, 0.8978, 0.8333, 1.0, 0.7993, 0.8978, 0.7993, 0.8978, 0.8333, 1.0, 0.7007, 0.6022, 0.7007, 0.6022, 0.7007, 0.6022, 0.7007, 0.6022, 0.7007, 0.8978, 0.6667, 1.0, 0.6667, 1.0, 0.7007, 0.8978, 0.7007, 0.6022, 0.7993, 0.6022, 0.7993, 0.6022, 0.7007, 0.6022, 0.7993, 0.8978, 0.7993, 0.8978, 0.7993, 0.8978, 0.7993, 0.8978, 0.7007, 0.6022, 0.7993, 0.6022, 0.7993, 0.6022, 0.7007, 0.6022, 0.7993, 0.8978, 0.7007, 0.8978, 0.7007, 0.8978, 0.7993, 0.8978, 0.7993, 0.8978, 0.7007, 0.8978, 0.7007, 0.8978, 0.7993, 0.8978, 0.7993, 0.6022, 0.7993, 0.6022, 0.7993, 0.6022, 0.7993, 0.6022, 0.6667, 0.5, 0.7007, 0.6022, 0.7007, 0.6022, 0.6667, 0.5, 0.0, 0.0, 0.0, 0.0, 0.0, 0.0, 0.0, 0.0, 0.7007, 0.8978, 0.7007, 0.8978, 0.7007, 0.8978, 0.7007, 0.8978, 0.7007, 0.8978, 0.7007, 0.8978, 0.7007, 0.8978, 0.7007, 0.8978, 0.7993, 0.8978, 0.7007, 0.8978, 0.7007, 0.8978, 0.7993, 0.8978, 0.7007, 0.8978, 0.7993, 0.8978, 0.7993, 0.8978, 0.7007, 0.8978, 0.7993, 0.8978, 0.7007, 0.8978, 0.7007, 0.8978, 0.7993, 0.8978, 0.7007, 0.8978, 0.7993, 0.8978, 0.7993, 0.8978, 0.7007, 0.8978, 0.7007, 0.8978, 0.7007, 0.8978, 0.7007, 0.8978, 0.7007, 0.8978, 0.7007, 0.8978, 0.7007, 0.8978, 0.7007, 0.8978, 0.7007, 0.8978, 0.7007, 0.8978, 0.7007, 0.8978, 0.7007, 0.8978, 0.7007, 0.8978, 0.7007, 0.8978, 0.7007, 0.8978, 0.7007, 0.8978, 0.7007, 0.8978, 0.7993, 0.8978, 0.7993, 0.8978, 0.7993, 0.8978, 0.7993, 0.8978, 0.7993, 0.8978, 0.7993, 0.8978, 0.7993, 0.8978, 0.7993, 0.8978, 0.7993, 0.8978, 0.7993, 0.8978, 0.7993, 0.8978, 0.7993, 0.8978, 0.7993, 0.8978, 0.7993, 0.8978, 0.7993, 0.8978, 0.7993, 0.8978, 0.7007, 0.8978, 0.7993, 0.8978, 0.7993, 0.8978, 0.7007, 0.8978, 0.7007, 0.8978, 0.7993, 0.8978, 0.7993, 0.8978, 0.7007, 0.8978, 0.7007, 0.8978, 0.7993, 0.8978, 0.7993, 0.8978, 0.7007, 0.8978, 0.7007, 0.8978, 0.7993, 0.8978, 0.7993, 0.8978, 0.7007, 0.8978, 0.7993, 0.8978, 0.7007, 0.8978, 0.7007, 0.8978, 0.7993, 0.8978, 0.7993, 0.8978, 0.7007, 0.8978, 0.7007, 0.8978, 0.7993, 0.8978, 0.7993, 0.8978, 0.7007, 0.8978, 0.7007, 0.8978, 0.7993, 0.8978, 0.7993, 0.8978, 0.7007, 0.8978, 0.7007, 0.8978, 0.7993, 0.8978, 0.7993, 0.8978, 0.7993, 0.8978, 0.7993, 0.8978, 0.7993, 0.8978, 0.7993, 0.8978, 0.7007, 0.8978, 0.7007, 0.8978, 0.7993, 0.8978, 0.7993, 0.8978, 0.7993, 0.8978, 0.7993, 0.8978, 0.7993, 0.8978, 0.7993, 0.6022, 0.7007, 0.6022, 0.6667, 0.5, 0.8333, 0.5, 0.7007, 0.8978, 0.7993, 0.8978, 0.8333, 1.0, 0.6667, 1.0, 0.7993, 0.6022, 0.8333, 0.5, 0.8333, 0.5, 0.7993, 0.6022, 0.0, 0.0, 0.0, 0.0, 0.0, 0.0, 0.0, 0.0, 0.7007, 0.8978, 0.7007, 0.8978, 0.7007, 0.8978, 0.7007, 0.8978, 0.8333, 1.0, 0.7993, 0.8978, 0.7993, 0.8978, 0.8333, 1.0, 0.7007, 0.6022, 0.7993, 0.6022, 0.7993, 0.6022, 0.7007, 0.6022, 0.7993, 0.8978, 0.7993, 0.8978, 0.7993, 0.8978, 0.7993, 0.8978, 0.7007, 0.6022, 0.7993, 0.6022, 0.7993, 0.6022, 0.7007, 0.6022, 0.7993, 0.8978, 0.7007, 0.8978, 0.7007, 0.8978, 0.7993, 0.8978, 0.0, 0.0, 0.0, 0.0, 0.0, 0.0, 0.0, 0.0, 0.7993, 0.8978, 0.7993, 0.8978, 0.7993, 0.8978, 0.7993, 0.8978, 0.0, 0.0, 0.0, 0.0, 0.0, 0.0, 0.0, 0.0, 0.0, 0.0, 0.0, 0.0, 0.0, 0.0, 0.0, 0.0, 0.7007, 0.8978, 0.7007, 0.8978, 0.7007, 0.8978, 0.7007, 0.8978, 0.7007, 0.8978, 0.7007, 0.8978, 0.7007, 0.8978, 0.7007, 0.8978, 0.7993, 0.8978, 0.7007, 0.8978, 0.7007, 0.8978, 0.7993, 0.8978, 0.7007, 0.8978, 0.7993, 0.8978, 0.7993, 0.8978, 0.7007, 0.8978, 0.7993, 0.8978, 0.7007, 0.8978, 0.7007, 0.8978, 0.7993, 0.8978, 0.7007, 0.8978, 0.7993, 0.8978, 0.7993, 0.8978, 0.7007, 0.8978, 0.7007, 0.8978, 0.7007, 0.8978, 0.7007, 0.8978, 0.7007, 0.8978, 0.7007, 0.8978, 0.7007, 0.8978, 0.7007, 0.8978, 0.7007, 0.8978, 0.7007, 0.8978, 0.7007, 0.8978, 0.7007, 0.8978, 0.7007, 0.8978, 0.7007, 0.8978, 0.7007, 0.8978, 0.7007, 0.8978, 0.7007, 0.8978, 0.7993, 0.8978, 0.7993, 0.8978, 0.7993, 0.8978, 0.7993, 0.8978, 0.7993, 0.8978, 0.7993, 0.8978, 0.7993, 0.8978, 0.7993, 0.8978, 0.7993, 0.8978, 0.7993, 0.8978, 0.7993, 0.8978, 0.7993, 0.8978, 0.7993, 0.8978, 0.7993, 0.8978, 0.7993, 0.8978, 0.7993, 0.8978, 0.7007, 0.8978, 0.7993, 0.8978, 0.7993, 0.8978, 0.7007, 0.8978, 0.7007, 0.8978, 0.7993, 0.8978, 0.7993, 0.8978, 0.7007, 0.8978, 0.7007, 0.8978, 0.7993, 0.8978, 0.7993, 0.8978, 0.7007, 0.8978, 0.7007, 0.8978, 0.7993, 0.8978, 0.7993, 0.8978, 0.7007, 0.8978, 0.7993, 0.8978, 0.7007, 0.8978, 0.7007, 0.8978, 0.7993, 0.8978, 0.7993, 0.8978, 0.7007, 0.8978, 0.7007, 0.8978, 0.7993, 0.8978, 0.7993, 0.8978, 0.7007, 0.8978, 0.7007, 0.8978, 0.7993, 0.8978, 0.7993, 0.8978, 0.7007, 0.8978, 0.7007, 0.8978, 0.7993, 0.8978, 0.7993, 0.8978, 0.7993, 0.8978, 0.7993, 0.8978, 0.7993, 0.8978, 0.7993, 0.8978, 0.7007, 0.8978, 0.7007, 0.8978, 0.7993, 0.8978, 0.7993, 0.6022, 0.7993, 0.6022, 0.7993, 0.6022, 0.7993, 0.6022, 0.7993, 0.6022, 0.7007, 0.6022, 0.6667, 0.5, 0.8333, 0.5, 0.7007, 0.8978, 0.7993, 0.8978, 0.8333, 1.0, 0.6667, 1.0, 0.7993, 0.8978, 0.7993, 0.8978, 0.7993, 0.8978, 0.7993, 0.8978, 0.7007, 0.8978, 0.7007, 0.8978, 0.7007, 0.8978, 0.7007, 0.8978, 0.7007, 0.8978, 0.7007, 0.8978, 0.7007, 0.8978, 0.7007, 0.8978, 0.7007, 0.6022, 0.7007, 0.6022, 0.7007, 0.6022, 0.7007, 0.6022, 0.7007, 0.6022, 0.7993, 0.6022, 0.7993, 0.6022, 0.7007, 0.6022, 0.7993, 0.8978, 0.7993, 0.8978, 0.7993, 0.8978, 0.7993, 0.8978, 0.7007, 0.6022, 0.7993, 0.6022, 0.7993, 0.6022, 0.7007, 0.6022, 0.7993, 0.8978, 0.7007, 0.8978, 0.7007, 0.8978, 0.7993, 0.8978, 0.7007, 0.8978, 0.6667, 1.0, 0.6667, 1.0, 0.7007, 0.8978, 0.7993, 0.8978, 0.7007, 0.8978, 0.7007, 0.8978, 0.7993, 0.8978, 0.6667, 0.5, 0.7007, 0.6022, 0.7007, 0.6022, 0.6667, 0.5, 0.0, 0.0, 0.0, 0.0, 0.0, 0.0, 0.0, 0.0, 0.7007, 0.8978, 0.7007, 0.8978, 0.7007, 0.8978, 0.7007, 0.8978, 0.7007, 0.8978, 0.7007, 0.8978, 0.7007, 0.8978, 0.7007, 0.8978, 0.7993, 0.8978, 0.7007, 0.8978, 0.7007, 0.8978, 0.7993, 0.8978, 0.7007, 0.8978, 0.7993, 0.8978, 0.7993, 0.8978, 0.7007, 0.8978, 0.7993, 0.8978, 0.7007, 0.8978, 0.7007, 0.8978, 0.7993, 0.8978, 0.7007, 0.8978, 0.7993, 0.8978, 0.7993, 0.8978, 0.7007, 0.8978, 0.7007, 0.8978, 0.7007, 0.8978, 0.7007, 0.8978, 0.7007, 0.8978, 0.7007, 0.8978, 0.7007, 0.8978, 0.7007, 0.8978, 0.7007, 0.8978, 0.7007, 0.8978, 0.7007, 0.8978, 0.7007, 0.8978, 0.7007, 0.8978, 0.7007, 0.8978, 0.7007, 0.8978, 0.7007, 0.8978, 0.7007, 0.8978, 0.7993, 0.8978, 0.7993, 0.8978, 0.7993, 0.8978, 0.7993, 0.8978, 0.7993, 0.8978, 0.7993, 0.8978, 0.7993, 0.8978, 0.7993, 0.8978, 0.7993, 0.8978, 0.7993, 0.8978, 0.7993, 0.8978, 0.7993, 0.8978, 0.7993, 0.8978, 0.7993, 0.8978, 0.7993, 0.8978, 0.7993, 0.8978, 0.7007, 0.8978, 0.7993, 0.8978, 0.7993, 0.8978, 0.7007, 0.8978, 0.7007, 0.8978, 0.7993, 0.8978, 0.7993, 0.8978, 0.7007, 0.8978, 0.7007, 0.8978, 0.7993, 0.8978, 0.7993, 0.8978, 0.7007, 0.8978, 0.7007, 0.8978, 0.7993, 0.8978, 0.7993, 0.8978, 0.7007, 0.8978, 0.7993, 0.8978, 0.7007, 0.8978, 0.7007, 0.8978, 0.7993, 0.8978, 0.7993, 0.8978, 0.7007, 0.8978, 0.7007, 0.8978, 0.7993, 0.8978, 0.7993, 0.8978, 0.7007, 0.8978, 0.7007, 0.8978, 0.7993, 0.8978, 0.7993, 0.8978, 0.7007, 0.8978, 0.7007, 0.8978, 0.7993, 0.8978, 0.7993, 0.8978, 0.7993, 0.8978, 0.7993, 0.8978, 0.7993, 0.8978, 0.6667, 1.0, 0.8333, 1.0, 0.8333, 1.0, 0.6667, 1.0, 0.6667, 1.0, 0.8333, 1.0, 0.8333, 1.0, 0.6667, 1.0, 0.6667, 1.0, 0.8333, 1.0, 0.8333, 1.0, 0.6667, 1.0, 0.6667, 1.0, 0.8333, 1.0, 0.8333, 1.0, 0.6667, 1.0, 0.6667, 1.0, 0.8333, 1.0, 0.8333, 1.0, 0.6667, 1.0, 0.6667, 1.0, 0.8333, 1.0, 0.8333, 1.0, 0.6667, 1.0, 0.6667, 1.0, 0.8333, 1.0, 0.8333, 1.0, 0.6667, 1.0, 0.6667, 1.0, 0.8333, 1.0, 0.8333, 1.0, 0.6667, 1.0, 0.6667, 1.0, 0.8333, 1.0, 0.8333, 1.0, 0.6667, 1.0, 0.6667, 1.0, 0.8333, 1.0, 0.8333, 1.0, 0.6667, 1.0, 0.6667, 1.0, 0.8333, 1.0, 0.8333, 1.0, 0.6667, 1.0, 0.6667, 1.0, 0.8333, 1.0, 0.8333, 1.0, 0.6667, 1.0, 0.6667, 1.0, 0.8333, 1.0, 0.8333, 1.0, 0.6667, 1.0, 0.6667, 1.0, 0.8333, 1.0, 0.8333, 1.0, 0.6667, 1.0, 0.6667, 1.0, 0.8333, 1.0, 0.8333, 1.0, 0.6667, 1.0, 0.6667, 1.0, 0.8333, 1.0, 0.8333, 1.0, 0.6667, 1.0, 0.0, 0.0, 0.0, 0.0, 0.0, 0.0, 0.0, 0.0, 0.6667, 1.0, 0.8333, 1.0, 0.8333, 1.0, 0.6667, 1.0, 0.6667, 1.0, 0.8333, 1.0, 0.8333, 1.0, 0.6667, 1.0, 0.6667, 1.0, 0.8333, 1.0, 0.8333, 1.0, 0.6667, 1.0, 0.6667, 1.0, 0.6667, 1.0, 0.6667, 1.0, 0.6667, 1.0, 0.6667, 1.0, 0.6667, 1.0, 0.8333, 1.0, 0.6667, 1.0, 0.8333, 1.0, 0.8333, 1.0, 0.6667, 1.0, 0.6667, 1.0, 0.8333, 1.0, 0.8333, 1.0, 0.6667, 1.0, 0.6667, 1.0, 0.8333, 1.0, 0.8333, 1.0, 0.6667, 1.0, 0.0, 0.0, 0.0, 0.0, 0.0, 0.0, 0.0, 0.0, 0.6667, 1.0, 0.8333, 1.0, 0.8333, 1.0, 0.6667, 1.0, 0.6667, 1.0, 0.8333, 1.0, 0.8333, 1.0, 0.6667, 1.0, 0.7007, 0.8978, 0.7007, 0.8978, 0.7007, 0.8978, 0.7007, 0.8978, 0.7993, 0.8978, 0.7993, 0.8978, 0.7993, 0.8978, 0.7993, 0.8978, 0.7993, 0.8978, 0.7007, 0.8978, 0.7007, 0.8978, 0.7993, 0.8978, 0.7007, 0.8978, 0.7993, 0.8978, 0.7993, 0.8978, 0.7007, 0.8978, 0.7007, 0.8978, 0.7993, 0.8978, 0.7993, 0.8978, 0.7007, 0.8978, 0.7007, 0.8978, 0.7007, 0.8978, 0.7007, 0.8978, 0.7007, 0.8978, 0.7007, 0.8978, 0.7993, 0.8978, 0.7993, 0.8978, 0.7007, 0.8978, 0.7007, 0.8978, 0.7007, 0.8978, 0.7007, 0.8978, 0.7007, 0.8978, 0.7007, 0.8978, 0.7993, 0.8978, 0.7993, 0.8978, 0.7007, 0.8978, 0.7993, 0.8978, 0.7007, 0.8978, 0.7007, 0.8978, 0.7993, 0.8978, 0.7007, 0.8978, 0.7993, 0.8978, 0.7993, 0.8978, 0.7007, 0.8978, 0.7993, 0.8978, 0.7993, 0.8978, 0.7993, 0.8978, 0.7993, 0.8978, 0.7007, 0.8978, 0.7007, 0.8978, 0.7007, 0.8978, 0.7007, 0.8978, 0.7007, 0.8978, 0.7993, 0.8978, 0.7993, 0.8978, 0.7007, 0.8978, 0.7993, 0.8978, 0.7993, 0.8978, 0.7993, 0.8978, 0.7993, 0.8978, 0.7993, 0.8978, 0.7007, 0.8978, 0.7007, 0.8978, 0.7993, 0.8978, 0.7993, 0.8978, 0.7993, 0.8978, 0.7993, 0.8978, 0.7993, 0.8978, 0.7007, 0.8978, 0.7007, 0.8978, 0.7007, 0.8978, 0.7007, 0.8978, 0.7007, 0.8978, 0.7993, 0.8978, 0.7993, 0.8978, 0.7007, 0.8978, 0.7993, 0.8978, 0.7993, 0.8978, 0.7993, 0.8978, 0.7993, 0.8978, 0.7993, 0.8978, 0.7007, 0.8978, 0.7007, 0.8978, 0.7993, 0.8978, 0.7007, 0.8978, 0.7007, 0.8978, 0.7007, 0.8978, 0.7007, 0.8978, 0.7007, 0.8978, 0.7993, 0.8978, 0.7993, 0.8978, 0.7007, 0.8978, 0.7993, 0.8978, 0.7993, 0.8978, 0.7993, 0.8978, 0.7993, 0.8978, 0.7993, 0.8978, 0.7007, 0.8978, 0.7007, 0.8978, 0.7993, 0.8978, 0.7007, 0.8978, 0.7007, 0.8978, 0.7007, 0.8978, 0.7007, 0.8978, 0.7007, 0.8978, 0.7993, 0.8978, 0.7993, 0.8978, 0.7007, 0.8978, 0.7993, 0.8978, 0.7007, 0.8978, 0.7007, 0.8978, 0.7993, 0.8978, 0.7993, 0.8978, 0.7993, 0.8978, 0.7993, 0.8978, 0.7993, 0.8978, 0.7993, 0.8978, 0.7007, 0.8978, 0.7007, 0.8978, 0.7993, 0.8978, 0.7993, 0.8978, 0.7007, 0.8978, 0.7007, 0.8978, 0.7993, 0.8978, 0.7993, 0.8978, 0.7007, 0.8978, 0.7007, 0.8978, 0.7993, 0.8978, 0.7993, 0.8978, 0.7007, 0.8978, 0.7007, 0.8978, 0.7993, 0.8978, 0.7993, 0.8978, 0.7007, 0.8978, 0.7007, 0.8978, 0.7993, 0.8978, 0.7993, 0.8978, 0.7007, 0.8978, 0.7007, 0.8978, 0.7993, 0.8978, 0.7993, 0.8978, 0.7007, 0.8978, 0.7007, 0.8978, 0.7993, 0.8978, 0.7007, 0.8978, 0.7007, 0.8978, 0.7007, 0.8978, 0.7007, 0.8978, 0.7993, 0.8978, 0.7993, 0.8978, 0.7993, 0.8978, 0.7993, 0.8978, 0.7007, 0.8978, 0.7007, 0.8978, 0.7007, 0.8978, 0.7007, 0.8978, 0.7993, 0.8978, 0.7993, 0.8978, 0.7993, 0.8978, 0.7993, 0.8978, 0.7993, 0.8978, 0.7007, 0.8978, 0.7007, 0.8978, 0.7993, 0.8978, 0.7993, 0.8978, 0.7993, 0.8978, 0.7993, 0.8978, 0.7993, 0.8978, 0.7993, 0.8978, 0.7007, 0.8978, 0.7007, 0.8978, 0.7993, 0.8978, 0.7007, 0.8978, 0.7993, 0.8978, 0.7993, 0.8978, 0.7007, 0.8978, 0.7993, 0.8978, 0.7007, 0.8978, 0.7007, 0.8978, 0.7993, 0.8978, 0.7007, 0.8978, 0.7993, 0.8978, 0.7993, 0.8978, 0.7007, 0.8978, 0.7007, 0.8978, 0.7007, 0.8978, 0.7007, 0.8978, 0.7007, 0.8978, 0.7007, 0.8978, 0.7993, 0.8978, 0.7993, 0.8978, 0.7007, 0.8978, 0.7007, 0.8978, 0.7007, 0.8978, 0.7007, 0.8978, 0.7007, 0.8978, 0.7993, 0.8978, 0.7993, 0.8978, 0.7993, 0.8978, 0.7993, 0.8978, 0.7007, 0.8978, 0.7007, 0.8978, 0.7007, 0.8978, 0.7007, 0.8978, 0.7993, 0.8978, 0.7007, 0.8978, 0.7007, 0.8978, 0.7993, 0.8978, 0.7993, 0.8978, 0.7993, 0.8978, 0.7993, 0.8978, 0.7993, 0.8978, 0.7993, 0.8978, 0.7007, 0.8978, 0.7007, 0.8978, 0.7993, 0.8978, 0.7993, 0.8978, 0.7993, 0.6022, 0.8333, 0.5, 0.8333, 1.0, 0.7007, 0.6022, 0.7007, 0.8978, 0.6667, 1.0, 0.6667, 0.5, 0.7007, 0.8978, 0.7007, 0.6022, 0.7007, 0.6022, 0.7007, 0.8978, 0.7993, 0.6022, 0.7993, 0.8978, 0.7993, 0.8978, 0.7993, 0.6022, 0.7007, 0.8978, 0.7007, 0.6022, 0.7007, 0.6022, 0.7007, 0.8978, 0.7993, 0.6022, 0.7993, 0.8978, 0.7993, 0.8978, 0.7993, 0.6022, 0.7993, 0.6022, 0.7993, 0.8978, 0.7007, 0.8978, 0.7007, 0.6022, 0.7993, 0.6022, 0.7993, 0.8978, 0.7993, 0.8978, 0.7993, 0.6022, 0.7007, 0.8978, 0.7007, 0.6022, 0.7007, 0.6022, 0.7007, 0.8978, 0.7993, 0.8978, 0.7993, 0.6022, 0.8333, 0.5, 0.8333, 1.0, 0.7007, 0.6022, 0.7007, 0.8978, 0.6667, 1.0, 0.6667, 0.5, 0.7007, 0.8978, 0.7007, 0.6022, 0.7007, 0.6022, 0.7007, 0.8978, 0.7993, 0.6022, 0.7993, 0.8978, 0.7993, 0.8978, 0.7993, 0.6022, 0.7007, 0.8978, 0.7007, 0.6022, 0.7007, 0.6022, 0.7007, 0.8978, 0.7993, 0.6022, 0.7993, 0.8978, 0.7993, 0.8978, 0.7993, 0.6022, 0.7993, 0.6022, 0.7993, 0.8978, 0.7007, 0.8978, 0.7007, 0.6022, 0.7993, 0.6022, 0.7993, 0.8978, 0.7993, 0.8978, 0.7993, 0.6022, 0.7007, 0.8978, 0.7007, 0.6022, 0.7007, 0.6022, 0.7007, 0.8978, 0.7993, 0.8978, 0.7993, 0.6022, 0.8333, 0.5, 0.8333, 1.0, 0.7007, 0.6022, 0.7007, 0.8978, 0.6667, 1.0, 0.6667, 0.5, 0.7007, 0.8978, 0.7007, 0.6022, 0.7007, 0.6022, 0.7007, 0.8978, 0.7993, 0.6022, 0.7993, 0.8978, 0.7993, 0.8978, 0.7993, 0.6022, 0.7007, 0.8978, 0.7007, 0.6022, 0.7007, 0.6022, 0.7007, 0.8978, 0.7993, 0.6022, 0.7993, 0.8978, 0.7993, 0.8978, 0.7993, 0.6022, 0.7993, 0.6022, 0.7993, 0.8978, 0.7007, 0.8978, 0.7007, 0.6022, 0.7993, 0.6022, 0.7993, 0.8978, 0.7993, 0.8978, 0.7993, 0.6022, 0.7007, 0.8978, 0.7007, 0.6022, 0.7007, 0.6022, 0.7007, 0.8978, 0.7993, 0.8978, 0.7993, 0.6022, 0.8333, 0.5, 0.8333, 1.0, 0.7007, 0.6022, 0.7007, 0.8978, 0.6667, 1.0, 0.6667, 0.5, 0.7007, 0.8978, 0.7007, 0.6022, 0.7007, 0.6022, 0.7007, 0.8978, 0.7993, 0.6022, 0.7993, 0.8978, 0.7993, 0.8978, 0.7993, 0.6022, 0.7007, 0.8978, 0.7007, 0.6022, 0.7007, 0.6022, 0.7007, 0.8978, 0.7993, 0.6022, 0.7993, 0.8978, 0.7993, 0.8978, 0.7993, 0.6022, 0.7993, 0.6022, 0.7993, 0.8978, 0.7007, 0.8978, 0.7007, 0.6022, 0.7993, 0.6022, 0.7993, 0.8978, 0.7993, 0.8978, 0.7993, 0.6022, 0.7007, 0.8978, 0.7007, 0.6022, 0.7007, 0.6022, 0.7007, 0.8978, 0.7993, 0.8978, 0.7993, 0.6022, 0.8333, 0.5, 0.8333, 1.0, 0.7007, 0.6022, 0.7007, 0.8978, 0.6667, 1.0, 0.6667, 0.5, 0.7007, 0.8978, 0.7007, 0.6022, 0.7007, 0.6022, 0.7007, 0.8978, 0.7993, 0.6022, 0.7993, 0.8978, 0.7993, 0.8978, 0.7993, 0.6022, 0.7007, 0.8978, 0.7007, 0.6022, 0.7007, 0.6022, 0.7007, 0.8978, 0.7993, 0.6022, 0.7993, 0.8978, 0.7993, 0.8978, 0.7993, 0.6022, 0.7993, 0.6022, 0.7993, 0.8978, 0.7007, 0.8978, 0.7007, 0.6022, 0.7993, 0.6022, 0.7993, 0.8978, 0.7993, 0.8978, 0.7993, 0.6022, 0.7007, 0.8978, 0.7007, 0.6022, 0.7007, 0.6022, 0.7007, 0.8978, 0.7993, 0.8978, 0.7993, 0.6022, 0.8333, 0.5, 0.8333, 1.0, 0.7007, 0.6022, 0.7007, 0.8978, 0.6667, 1.0, 0.6667, 0.5, 0.7007, 0.8978, 0.7007, 0.6022, 0.7007, 0.6022, 0.7007, 0.8978, 0.7993, 0.6022, 0.7993, 0.8978, 0.7993, 0.8978, 0.7993, 0.6022, 0.7007, 0.8978, 0.7007, 0.6022, 0.7007, 0.6022, 0.7007, 0.8978, 0.7993, 0.6022, 0.7993, 0.8978, 0.7993, 0.8978, 0.7993, 0.6022, 0.7993, 0.6022, 0.7993, 0.8978, 0.7007, 0.8978, 0.7007, 0.6022, 0.7993, 0.6022, 0.7993, 0.8978, 0.7993, 0.8978, 0.7993, 0.6022, 0.7007, 0.8978, 0.7007, 0.6022, 0.7007, 0.6022, 0.7007, 0.8978, 0.7993, 0.6022, 0.7993, 0.6022, 0.7993, 0.6022, 0.7993, 0.6022, 0.0, 0.0, 0.0, 0.0, 0.0, 0.0, 0.0, 0.0, 0.7993, 0.8978, 0.7993, 0.8978, 0.7993, 0.8978, 0.7993, 0.8978, 0.0, 0.0, 0.0, 0.0, 0.0, 0.0, 0.0, 0.0, 0.7007, 0.6022, 0.7007, 0.6022, 0.7007, 0.6022, 0.7007, 0.6022, 0.7007, 0.8978, 0.7007, 0.8978, 0.7007, 0.8978, 0.7007, 0.8978, 0.7007, 0.8978, 0.7007, 0.8978, 0.7007, 0.8978, 0.7007, 0.8978, 0.7993, 0.8978, 0.7993, 0.8978, 0.7993, 0.8978, 0.7993, 0.8978, 0.0, 0.0, 0.0, 0.0, 0.0, 0.0, 0.0, 0.0, 0.7993, 0.6022, 0.7993, 0.6022, 0.7993, 0.6022, 0.7993, 0.6022, 0.7993, 0.6022, 0.7993, 0.6022, 0.7993, 0.6022, 0.7993, 0.6022, 0.7993, 0.8978, 0.7007, 0.8978, 0.7007, 0.8978, 0.7993, 0.8978, 0.7993, 0.8978, 0.7993, 0.8978, 0.7993, 0.8978, 0.7993, 0.8978, 0.7007, 0.6022, 0.7007, 0.6022, 0.7007, 0.6022, 0.7007, 0.6022, 0.8333, 1.0, 0.7993, 0.8978, 0.7993, 0.8978, 0.8333, 1.0, 0.7007, 0.8978, 0.7007, 0.8978, 0.7007, 0.8978, 0.7007, 0.8978, 0.7993, 0.6022, 0.8333, 0.5, 0.8333, 0.5, 0.7993, 0.6022, 0.0, 0.0, 0.0, 0.0, 0.0, 0.0, 0.0, 0.0, 0.7993, 0.8978, 0.7993, 0.8978, 0.7993, 0.8978, 0.7993, 0.8978, 0.6667, 0.5, 0.7007, 0.6022, 0.7007, 0.6022, 0.6667, 0.5, 0.7993, 0.8978, 0.7007, 0.8978, 0.7007, 0.8978, 0.7993, 0.8978, 0.0, 0.0, 0.0, 0.0, 0.0, 0.0, 0.0, 0.0, 0.7007, 0.8978, 0.6667, 1.0, 0.6667, 1.0, 0.7007, 0.8978, 0.0, 0.0, 0.0, 0.0, 0.0, 0.0, 0.0, 0.0, 0.7007, 0.8978, 0.7007, 0.8978, 0.7007, 0.8978, 0.7007, 0.8978, 0.7007, 0.6022, 0.7007, 0.6022, 0.7007, 0.6022, 0.7007, 0.6022, 0.7993, 0.8978, 0.7993, 0.8978, 0.7993, 0.8978, 0.7993, 0.8978, 0.7007, 0.8978, 0.7007, 0.8978, 0.7007, 0.8978, 0.7007, 0.8978, 0.0, 0.0, 0.0, 0.0, 0.0, 0.0, 0.0, 0.0, 0.7993, 0.6022, 0.7993, 0.6022, 0.7993, 0.6022, 0.7993, 0.6022, 0.0, 0.0, 0.0, 0.0, 0.0, 0.0, 0.0, 0.0, 0.7993, 0.8978, 0.7993, 0.8978, 0.7993, 0.8978, 0.7993, 0.8978, 0.8333, 1.0, 0.7993, 0.8978, 0.7993, 0.8978, 0.8333, 1.0, 0.7007, 0.8978, 0.7007, 0.8978, 0.7007, 0.8978, 0.7007, 0.8978, 0.7993, 0.6022, 0.8333, 0.5, 0.8333, 0.5, 0.7993, 0.6022, 0.7993, 0.8978, 0.7993, 0.8978, 0.7993, 0.8978, 0.7993, 0.8978, 0.0, 0.0, 0.0, 0.0, 0.0, 0.0, 0.0, 0.0, 0.6667, 0.5, 0.7007, 0.6022, 0.7007, 0.6022, 0.6667, 0.5, 0.7993, 0.6022, 0.7993, 0.6022, 0.7993, 0.6022, 0.7993, 0.6022, 0.7993, 0.8978, 0.7007, 0.8978, 0.7007, 0.8978, 0.7993, 0.8978, 0.7007, 0.8978, 0.6667, 1.0, 0.6667, 1.0, 0.7007, 0.8978, 0.7007, 0.6022, 0.7007, 0.6022, 0.7007, 0.6022, 0.7007, 0.6022, 0.7007, 0.8978, 0.7007, 0.8978, 0.7007, 0.8978, 0.7007, 0.8978, 0.7993, 0.8978, 0.7993, 0.8978, 0.7993, 0.8978, 0.7993, 0.8978, 0.0, 0.0, 0.0, 0.0, 0.0, 0.0, 0.0, 0.0, 0.0, 0.0, 0.0, 0.0, 0.0, 0.0, 0.0, 0.0, 0.7007, 0.6022, 0.7007, 0.6022, 0.7007, 0.6022, 0.7007, 0.6022, 0.7007, 0.8978, 0.7007, 0.8978, 0.7007, 0.8978, 0.7007, 0.8978, 0.7007, 0.8978, 0.7007, 0.8978, 0.7007, 0.8978, 0.7007, 0.8978, 0.7993, 0.8978, 0.7993, 0.8978, 0.7993, 0.8978, 0.7993, 0.8978, 0.7993, 0.6022, 0.7993, 0.6022, 0.7993, 0.6022, 0.7993, 0.6022, 0.7993, 0.6022, 0.7993, 0.6022, 0.7993, 0.6022, 0.7993, 0.6022, 0.7993, 0.8978, 0.7993, 0.8978, 0.7993, 0.8978, 0.7993, 0.8978, 0.7007, 0.6022, 0.7007, 0.6022, 0.7007, 0.6022, 0.7007, 0.6022, 0.8333, 1.0, 0.7993, 0.8978, 0.7993, 0.8978, 0.8333, 1.0, 0.7993, 0.6022, 0.8333, 0.5, 0.8333, 0.5, 0.7993, 0.6022])
me_cylinder_003.update()

# ---- curves / text
cu_beziercurve_001 = bpy.data.curves.new('BezierCurve.001', 'CURVE')
cu_beziercurve_001.dimensions = '3D'
_sp = cu_beziercurve_001.splines.new('BEZIER'); _sp.bezier_points.add(1)
_sp.bezier_points.foreach_set('co', [0.0, 0.0, 0.0, 12.45, 3.42, 22.26])
_sp.bezier_points.foreach_set('handle_left', [-0.7067, -0.02424, 0.00325, -6.936, 5.515, 28.17])
_sp.bezier_points.foreach_set('handle_right', [15.11, 0.5183, -0.0695, 13.4, 3.317, 21.97])
for _p, _l, _r in zip(_sp.bezier_points, ['ALIGNED', 'ALIGNED'], ['ALIGNED', 'ALIGNED']): _p.handle_left_type = _l; _p.handle_right_type = _r
_sp.bezier_points.foreach_set('tilt', [0.0, 11.36])
_sp.order_u = 0
_sp.order_v = 0
cu_beziercurve_001.use_path = True
cu_beziercurve_001.fill_mode = 'FULL'

# ---- objects
ob_light = bpy.data.objects.new('Light', light_light)
ob_camera = bpy.data.objects.new('Camera', cam_camera)
ob_empty_001 = bpy.data.objects.new('Empty.001', None)
ob_beziercurve = bpy.data.objects.new('BezierCurve', cu_beziercurve_001)
ob_cylinder_001 = bpy.data.objects.new('Cylinder.001', me_cylinder_002)
ob_empty_002 = bpy.data.objects.new('Empty.002', None)
ob_cylinder_002 = bpy.data.objects.new('Cylinder.002', me_cylinder_003)

# ---- transforms, parenting, visibility, modifiers, constraints
ob_light.location = (4.076, 1.005, 5.904)
ob_light.rotation_euler = (0.6503, 0.05522, 1.866)
ob_light.lock_rotations_4d = False
ob_light.empty_display_type = 'ARROWS'
ob_light.color = (0.0, 0.0, 0.0, 0.0)
ob_light.lineart.crease_threshold = 0.0
ob_camera.location = (7.359, -6.926, 4.958)
ob_camera.rotation_euler = (1.109, 0.0, 0.8149)
ob_camera.lock_rotations_4d = False
ob_camera.empty_display_type = 'ARROWS'
ob_camera.color = (0.0, 0.0, 0.0, 0.0)
ob_camera.display_type = 'WIRE'
ob_camera.lineart.crease_threshold = 0.0
ob_empty_001.location = (0.0, 0.0, 0.0)
ob_empty_001.rotation_euler = (0.0, -0.0, 1.047)
ob_beziercurve.location = (0.0, 0.0, 0.0)
ob_cylinder_001.location = (0.0, 0.0, 0.0)
_m = ob_cylinder_001.modifiers.new('Array', 'ARRAY')
_m.count = 6
_m.use_relative_offset = False
_m.use_merge_vertices = True
_m.use_merge_vertices_cap = True
_m.use_object_offset = True
_m.offset_object = ob_empty_001
_m = ob_cylinder_001.modifiers.new('Array.001', 'ARRAY')
_m.fit_type = 'FIT_CURVE'
_m.count = 27
_m.curve = ob_beziercurve
_m.use_constant_offset = True
_m.constant_offset_displace = (0.0, 0.0, 1.0)
_m.relative_offset_displace = (0.0, 0.0, 0.0)
_m.use_merge_vertices = True
_m.end_cap = ob_cylinder_002
_m = ob_cylinder_001.modifiers.new('Curve', 'CURVE')
_m.object = ob_beziercurve
_m.deform_axis = 'POS_Z'
ob_empty_002.location = (0.0, 0.0, 0.0)
ob_empty_002.rotation_euler = (0.0, -0.0, 1.047)
ob_cylinder_002.location = (0.08169, -5.082, 0.0)

# ---- collection membership
col_collection.objects.link(ob_light)
col_collection.objects.link(ob_camera)
col_collection.objects.link(ob_empty_001)
col_collection.objects.link(ob_beziercurve)
col_collection.objects.link(ob_cylinder_001)
col_collection.objects.link(ob_empty_002)
col_collection.objects.link(ob_cylinder_002)

# ---- scene / render settings (as saved in the file)
scene.camera = ob_camera
scene.frame_start = 1; scene.frame_end = 250; scene.frame_set(0)
scene.render.engine = 'BLENDER_EEVEE_NEXT'
scene.cycles.sampling_pattern = 'TABULATED_SOBOL'
scene.view_settings.view_transform = 'Filmic'
bpy.context.view_layer.update()
